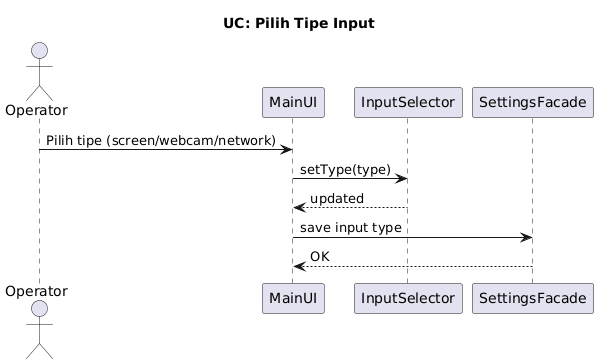

The diagram above was rendered by PlantUML. Its source (embedded in the PNG):
@startuml
title UC: Pilih Tipe Input

actor Operator
participant MainUI
participant InputSelector
participant SettingsFacade

Operator -> MainUI: Pilih tipe (screen/webcam/network)
MainUI -> InputSelector: setType(type)
InputSelector --> MainUI: updated
MainUI -> SettingsFacade: save input type
SettingsFacade --> MainUI: OK
@enduml